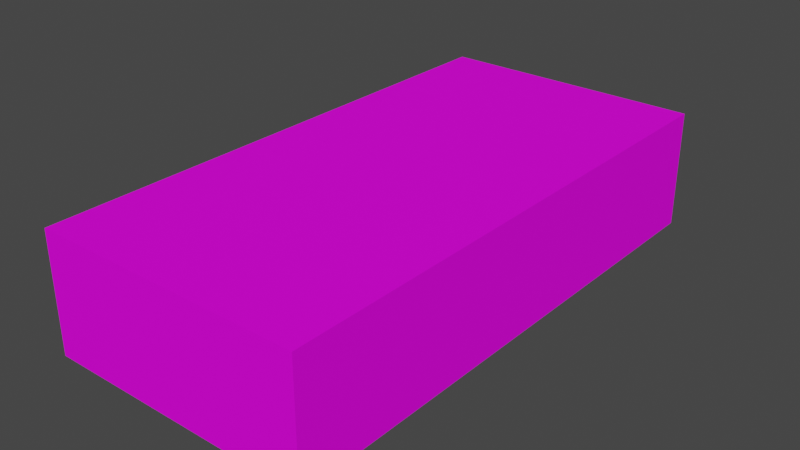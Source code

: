 # Source: brick.blend  (saved by Blender 3.1.7; exported with 4.5.12 LTS)
import bpy
from mathutils import Matrix  # noqa: F401  (used for matrix-valued properties, if any)

bpy.ops.wm.read_factory_settings(use_empty=True)
scene = bpy.context.scene
scene.name = 'Scene'

# ---- images (referenced by path relative to the original .blend; pixels are not part of the script)
import os
ASSET_DIR = os.environ.get("B2B_ASSET_DIR", "")  # directory of the original .blend (textures are referenced by path, not embedded)
HERE = os.path.dirname(os.path.abspath(__file__))  # packed textures are extracted next to this script under _unpacked/

def load_image(name, relpath, width, height, colorspace="sRGB"):
    """Load a texture the original file referenced (path relative to the .blend, or extracted next to this script)."""
    p = next((c for c in (os.path.join(HERE, relpath), os.path.join(ASSET_DIR, relpath)) if relpath and os.path.exists(c)), "")
    if p:
        img = bpy.data.images.load(p, check_existing=True)
        img.name = name
    else:  # same state as the original file: an image datablock whose file is absent (Cycles renders it pink)
        img = bpy.data.images.new(name, width, height)
        img.source = "FILE"
        img.filepath = "//" + (relpath or name)
    img.colorspace_settings.name = colorspace
    return img
img_bricktexture_png = load_image('brickTexture.png', 'brickTexture.png', 1024, 1024, 'sRGB')

# ---- materials (node trees are filled in below, after node groups)
mat_brickmat = bpy.data.materials.new('brickMat')
mat_brickmat.alpha_threshold = 0.0
mat_brickmat.use_transparent_shadow = False
mat_brickmat.line_color = (0.0, 0.0, 0.0, 1.0)

# ---- material node trees
mat_brickmat.use_nodes = True; mat_brickmat.node_tree.nodes.clear()
_N = mat_brickmat.node_tree.nodes; _L = mat_brickmat.node_tree.links
n0 = _N.new('ShaderNodeOutputMaterial'); n0.name = 'Material Output'; n0.location = (300, 300)
n1 = _N.new('ShaderNodeBsdfPrincipled'); n1.name = 'Principled BSDF'; n1.location = (10, 300)
n1.distribution = 'GGX'
n1.subsurface_method = 'RANDOM_WALK_SKIN'
n1.inputs[2].default_value = 0.811
n1.inputs[3].default_value = 1.45
n1.inputs[13].default_value = 0.126
n1.inputs[27].default_value = (0.0, 0.0, 0.0, 1.0)
n1.inputs[28].default_value = 1.0
n2 = _N.new('ShaderNodeTexImage'); n2.name = 'Image Texture'; n2.location = (-280, 280)
n2.image = img_bricktexture_png
n2.interpolation = 'Closest'
_L.new(n1.outputs[0], n0.inputs[0])
_L.new(n2.outputs[0], n1.inputs[0])
n0.is_active_output = True

# ---- world
world_world = bpy.data.worlds.new('World'); scene.world = world_world
world_world.use_nodes = True; world_world.node_tree.nodes.clear()
_N = world_world.node_tree.nodes; _L = world_world.node_tree.links
n0 = _N.new('ShaderNodeOutputWorld'); n0.name = 'World Output'; n0.location = (300, 300)
n1 = _N.new('ShaderNodeBackground'); n1.name = 'Background'; n1.location = (10, 300)
n1.inputs[0].default_value = (0.05088, 0.05088, 0.05088, 1.0)
_L.new(n1.outputs[0], n0.inputs[0])
n0.is_active_output = True
world_world.color = (0.05088, 0.05088, 0.05088)
world_world.use_sun_shadow = False
world_world.sun_shadow_jitter_overblur = 0.0

# ---- meshes
me_cube_001 = bpy.data.meshes.new('Cube.001')
me_cube_001.from_pydata([(-0.0625, -0.125, 0.0), (-0.0625, -0.125, 0.055), (-0.0625, 0.125, 0.0), (-0.0625, 0.125, 0.055), (0.0625, -0.125, 0.0), (0.0625, -0.125, 0.055), (0.0625, 0.125, 0.0), (0.0625, 0.125, 0.055)], [], [(0, 1, 3, 2), (2, 3, 7, 6), (6, 7, 5, 4), (4, 5, 1, 0), (2, 6, 4, 0), (7, 3, 1, 5)])
_uv = me_cube_001.uv_layers.new(name='UVMap')
_uv.uv.foreach_set('vector', [0.8472, 9.998e-05, 0.8472, 0.1528, 0.1528, 0.1528, 0.1528, 9.998e-05, 9.998e-05, 0.1528, 0.1528, 0.1528, 0.1528, 0.5, 9.998e-05, 0.5, 0.1528, 0.6527, 0.1528, 0.5, 0.8472, 0.5, 0.8472, 0.6527, 0.9999, 0.5, 0.8472, 0.5, 0.8472, 0.1528, 0.9999, 0.1528, 0.1528, 0.9999, 0.1528, 0.6527, 0.8472, 0.6527, 0.8472, 0.9999, 0.1528, 0.5, 0.1528, 0.1528, 0.8472, 0.1528, 0.8472, 0.5])
me_cube_001.materials.append(mat_brickmat)
me_cube_001.use_remesh_fix_poles = True
me_cube_001.use_remesh_preserve_attributes = False
me_cube_001.update()

# ---- objects
ob_cube = bpy.data.objects.new('Cube', me_cube_001)

# ---- transforms, parenting, visibility, modifiers, constraints
ob_cube.location = (0.0, 0.0, 0.0)

# ---- collection membership
scene.collection.objects.link(ob_cube)

# ---- scene / render settings (as saved in the file)
scene.frame_start = 1; scene.frame_end = 250; scene.frame_set(1)
scene.render.engine = 'BLENDER_EEVEE_NEXT'
scene.cycles.sampling_pattern = 'TABULATED_SOBOL'
scene.cycles.use_light_tree = False
scene.view_settings.view_transform = 'Filmic'
bpy.context.view_layer.update()

# ---- added for rendering (the .blend has no active camera and no usable light): camera, sun
cam_auto = bpy.data.cameras.new('AutoCamera')
cam_auto.lens = 50.0
cam_auto.sensor_width = 36.0
cam_auto.clip_end = 1000.0
ob_auto_camera = bpy.data.objects.new('AutoCamera', cam_auto)
scene.collection.objects.link(ob_auto_camera)
ob_auto_camera.location = (0.263567, -0.316281, 0.238354)
ob_auto_camera.rotation_euler = (1.09748, -7.21219e-08, 0.694738)
scene.camera = ob_auto_camera
light_auto_sun = bpy.data.lights.new('AutoSun', 'SUN')
light_auto_sun.energy = 3.0
light_auto_sun.angle = 0.0523599
ob_auto_sun = bpy.data.objects.new('AutoSun', light_auto_sun)
scene.collection.objects.link(ob_auto_sun)
ob_auto_sun.rotation_euler = (0.872665, 0.174533, 0.523599)
bpy.context.view_layer.update()
